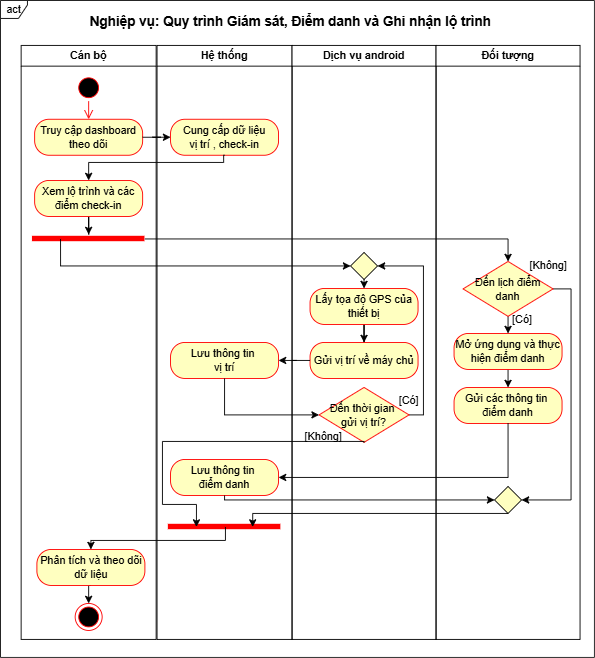

The diagram above was exported from draw.io. Its source (the exported page's mxGraphModel, read from the mxfile embedded in the PNG):
<mxGraphModel dx="1030" dy="626" grid="1" gridSize="10" guides="1" tooltips="1" connect="1" arrows="1" fold="1" page="1" pageScale="1" pageWidth="827" pageHeight="1169" math="0" shadow="0">
  <root>
    <mxCell id="0" />
    <mxCell id="1" parent="0" />
    <mxCell id="qdSzWjheR9RUm8eW99t5-1" parent="1" style="swimlane;whiteSpace=wrap" value="Cán bộ" vertex="1">
      <mxGeometry height="660" width="150" x="113" y="80" as="geometry" />
    </mxCell>
    <mxCell id="xv2i94pPa2iFIP08fBtF-1" parent="qdSzWjheR9RUm8eW99t5-1" style="rounded=1;whiteSpace=wrap;html=1;arcSize=40;fontColor=#000000;fillColor=#ffffc0;strokeColor=#ff0000;" value="Truy cập dashboard theo dõi" vertex="1">
      <mxGeometry height="40" width="120" x="15" y="82" as="geometry" />
    </mxCell>
    <mxCell id="BmgtBmJnFOl2cgkAMuDX-1" parent="qdSzWjheR9RUm8eW99t5-1" style="ellipse;html=1;shape=startState;fillColor=#000000;strokeColor=#ff0000;" value="" vertex="1">
      <mxGeometry height="30" width="30" x="60" y="32" as="geometry" />
    </mxCell>
    <mxCell id="BmgtBmJnFOl2cgkAMuDX-2" edge="1" parent="qdSzWjheR9RUm8eW99t5-1" source="BmgtBmJnFOl2cgkAMuDX-1" style="edgeStyle=orthogonalEdgeStyle;html=1;verticalAlign=bottom;endArrow=open;endSize=8;strokeColor=#ff0000;rounded=0;entryX=0.5;entryY=0;entryDx=0;entryDy=0;" target="xv2i94pPa2iFIP08fBtF-1" value="">
      <mxGeometry relative="1" as="geometry">
        <mxPoint x="77" y="92" as="targetPoint" />
      </mxGeometry>
    </mxCell>
    <mxCell id="PckJ4m4OvcIddmVoiVTI-10" edge="1" parent="qdSzWjheR9RUm8eW99t5-1" source="PckJ4m4OvcIddmVoiVTI-4" style="edgeStyle=orthogonalEdgeStyle;rounded=0;orthogonalLoop=1;jettySize=auto;html=1;exitX=0.5;exitY=1;exitDx=0;exitDy=0;" target="PckJ4m4OvcIddmVoiVTI-7">
      <mxGeometry relative="1" as="geometry" />
    </mxCell>
    <mxCell id="PckJ4m4OvcIddmVoiVTI-4" parent="qdSzWjheR9RUm8eW99t5-1" style="rounded=1;whiteSpace=wrap;html=1;arcSize=40;fontColor=#000000;fillColor=#ffffc0;strokeColor=#ff0000;" value="Xem lộ trình và các điểm check-in" vertex="1">
      <mxGeometry height="40" width="120" x="15" y="150" as="geometry" />
    </mxCell>
    <mxCell id="PckJ4m4OvcIddmVoiVTI-7" parent="qdSzWjheR9RUm8eW99t5-1" style="shape=line;html=1;strokeWidth=6;strokeColor=#ff0000;" value="" vertex="1">
      <mxGeometry height="10" width="125" x="12.5" y="210" as="geometry" />
    </mxCell>
    <mxCell id="cvU6X4bleSAHfs7LdrmS-42" edge="1" parent="qdSzWjheR9RUm8eW99t5-1" source="cvU6X4bleSAHfs7LdrmS-40" style="edgeStyle=orthogonalEdgeStyle;rounded=0;orthogonalLoop=1;jettySize=auto;html=1;exitX=0.5;exitY=1;exitDx=0;exitDy=0;entryX=0.5;entryY=0;entryDx=0;entryDy=0;" target="cvU6X4bleSAHfs7LdrmS-41">
      <mxGeometry relative="1" as="geometry" />
    </mxCell>
    <mxCell id="cvU6X4bleSAHfs7LdrmS-40" parent="qdSzWjheR9RUm8eW99t5-1" style="rounded=1;whiteSpace=wrap;html=1;arcSize=40;fontColor=#000000;fillColor=#ffffc0;strokeColor=#ff0000;" value="Phân tích và theo dõi dữ liệu" vertex="1">
      <mxGeometry height="40" width="120" x="17.5" y="560" as="geometry" />
    </mxCell>
    <mxCell id="cvU6X4bleSAHfs7LdrmS-41" parent="qdSzWjheR9RUm8eW99t5-1" style="ellipse;html=1;shape=endState;fillColor=#000000;strokeColor=#ff0000;" value="" vertex="1">
      <mxGeometry height="30" width="30" x="60" y="620" as="geometry" />
    </mxCell>
    <mxCell id="qdSzWjheR9RUm8eW99t5-10" parent="1" style="swimlane;whiteSpace=wrap" value="Hệ thống" vertex="1">
      <mxGeometry height="660" width="150" x="264" y="80" as="geometry" />
    </mxCell>
    <mxCell id="PckJ4m4OvcIddmVoiVTI-2" parent="qdSzWjheR9RUm8eW99t5-10" style="rounded=1;whiteSpace=wrap;html=1;arcSize=40;fontColor=#000000;fillColor=#ffffc0;strokeColor=#ff0000;" value="Cung cấp dữ liệu&lt;div&gt;vị trí , check-in&lt;/div&gt;" vertex="1">
      <mxGeometry height="40" width="120" x="15" y="82" as="geometry" />
    </mxCell>
    <mxCell id="cvU6X4bleSAHfs7LdrmS-6" parent="qdSzWjheR9RUm8eW99t5-10" style="rounded=1;whiteSpace=wrap;html=1;arcSize=40;fontColor=#000000;fillColor=#ffffc0;strokeColor=#ff0000;" value="Lưu thông tin&amp;nbsp;&lt;br&gt;vị trí" vertex="1">
      <mxGeometry height="40" width="120" x="15" y="330" as="geometry" />
    </mxCell>
    <mxCell id="cvU6X4bleSAHfs7LdrmS-22" parent="qdSzWjheR9RUm8eW99t5-10" style="rounded=1;whiteSpace=wrap;html=1;arcSize=40;fontColor=#000000;fillColor=#ffffc0;strokeColor=#ff0000;" value="Lưu thông tin&amp;nbsp;&lt;br&gt;điểm danh" vertex="1">
      <mxGeometry height="40" width="120" x="15" y="460" as="geometry" />
    </mxCell>
    <mxCell id="cvU6X4bleSAHfs7LdrmS-29" parent="qdSzWjheR9RUm8eW99t5-10" style="shape=line;html=1;strokeWidth=6;strokeColor=#ff0000;" value="" vertex="1">
      <mxGeometry height="10" width="125" x="12.5" y="530" as="geometry" />
    </mxCell>
    <mxCell id="qdSzWjheR9RUm8eW99t5-29" parent="1" style="swimlane;whiteSpace=wrap" value="Dịch vụ android" vertex="1">
      <mxGeometry height="660" width="160" x="414" y="80" as="geometry" />
    </mxCell>
    <mxCell id="cvU6X4bleSAHfs7LdrmS-3" edge="1" parent="qdSzWjheR9RUm8eW99t5-29" source="PckJ4m4OvcIddmVoiVTI-11" style="edgeStyle=orthogonalEdgeStyle;rounded=0;orthogonalLoop=1;jettySize=auto;html=1;exitX=0.5;exitY=1;exitDx=0;exitDy=0;entryX=0.5;entryY=0;entryDx=0;entryDy=0;" target="cvU6X4bleSAHfs7LdrmS-2">
      <mxGeometry relative="1" as="geometry" />
    </mxCell>
    <mxCell id="PckJ4m4OvcIddmVoiVTI-11" parent="qdSzWjheR9RUm8eW99t5-29" style="rhombus;fillColor=#FFFFC0;" value="" vertex="1">
      <mxGeometry height="30" width="30" x="65" y="230" as="geometry" />
    </mxCell>
    <mxCell id="cvU6X4bleSAHfs7LdrmS-5" edge="1" parent="qdSzWjheR9RUm8eW99t5-29" source="cvU6X4bleSAHfs7LdrmS-2" style="edgeStyle=orthogonalEdgeStyle;rounded=0;orthogonalLoop=1;jettySize=auto;html=1;" target="cvU6X4bleSAHfs7LdrmS-4" value="">
      <mxGeometry relative="1" as="geometry" />
    </mxCell>
    <mxCell id="cvU6X4bleSAHfs7LdrmS-2" parent="qdSzWjheR9RUm8eW99t5-29" style="rounded=1;whiteSpace=wrap;html=1;arcSize=40;fontColor=#000000;fillColor=#ffffc0;strokeColor=#ff0000;" value="Lấy tọa độ GPS của thiết bị" vertex="1">
      <mxGeometry height="40" width="120" x="20" y="270" as="geometry" />
    </mxCell>
    <mxCell id="cvU6X4bleSAHfs7LdrmS-4" parent="qdSzWjheR9RUm8eW99t5-29" style="rounded=1;whiteSpace=wrap;html=1;arcSize=40;fontColor=#000000;fillColor=#ffffc0;strokeColor=#ff0000;" value="Gửi vị trí về máy chủ" vertex="1">
      <mxGeometry height="40" width="120" x="20" y="330" as="geometry" />
    </mxCell>
    <mxCell id="cvU6X4bleSAHfs7LdrmS-14" edge="1" parent="qdSzWjheR9RUm8eW99t5-29" source="cvU6X4bleSAHfs7LdrmS-10" style="edgeStyle=orthogonalEdgeStyle;rounded=0;orthogonalLoop=1;jettySize=auto;html=1;exitX=1;exitY=0.5;exitDx=0;exitDy=0;entryX=1;entryY=0.5;entryDx=0;entryDy=0;" target="PckJ4m4OvcIddmVoiVTI-11">
      <mxGeometry relative="1" as="geometry">
        <Array as="points">
          <mxPoint x="146" y="411" />
          <mxPoint x="146" y="245" />
        </Array>
      </mxGeometry>
    </mxCell>
    <mxCell id="cvU6X4bleSAHfs7LdrmS-10" parent="qdSzWjheR9RUm8eW99t5-29" style="rhombus;whiteSpace=wrap;html=1;fontColor=#000000;fillColor=#ffffc0;strokeColor=#ff0000;" value="Đến thời gian&amp;nbsp;&lt;br&gt;gửi vị trí?" vertex="1">
      <mxGeometry height="61" width="100" x="30" y="380" as="geometry" />
    </mxCell>
    <mxCell id="cvU6X4bleSAHfs7LdrmS-30" parent="qdSzWjheR9RUm8eW99t5-29" style="text;html=1;whiteSpace=wrap;strokeColor=none;fillColor=none;align=center;verticalAlign=middle;rounded=0;" value="[Có]" vertex="1">
      <mxGeometry height="30" width="60" x="100" y="380" as="geometry" />
    </mxCell>
    <mxCell id="cvU6X4bleSAHfs7LdrmS-39" parent="qdSzWjheR9RUm8eW99t5-29" style="text;html=1;whiteSpace=wrap;strokeColor=none;fillColor=none;align=center;verticalAlign=middle;rounded=0;" value="[Không]" vertex="1">
      <mxGeometry height="30" width="60" x="5" y="420" as="geometry" />
    </mxCell>
    <mxCell id="YJMfKvG7Ama8Q7DokEgz-1" parent="1" style="swimlane;whiteSpace=wrap;startSize=23;" value="Đối tượng" vertex="1">
      <mxGeometry height="660" width="160" x="574" y="80" as="geometry" />
    </mxCell>
    <mxCell id="cvU6X4bleSAHfs7LdrmS-16" edge="1" parent="YJMfKvG7Ama8Q7DokEgz-1" source="PckJ4m4OvcIddmVoiVTI-12" style="edgeStyle=orthogonalEdgeStyle;rounded=0;orthogonalLoop=1;jettySize=auto;html=1;exitX=0.5;exitY=1;exitDx=0;exitDy=0;entryX=0.5;entryY=0;entryDx=0;entryDy=0;" target="cvU6X4bleSAHfs7LdrmS-15">
      <mxGeometry relative="1" as="geometry" />
    </mxCell>
    <mxCell id="cvU6X4bleSAHfs7LdrmS-36" edge="1" parent="YJMfKvG7Ama8Q7DokEgz-1" source="PckJ4m4OvcIddmVoiVTI-12" style="edgeStyle=orthogonalEdgeStyle;rounded=0;orthogonalLoop=1;jettySize=auto;html=1;exitX=1;exitY=0.5;exitDx=0;exitDy=0;entryX=1;entryY=0.5;entryDx=0;entryDy=0;" target="cvU6X4bleSAHfs7LdrmS-24">
      <mxGeometry relative="1" as="geometry" />
    </mxCell>
    <mxCell id="PckJ4m4OvcIddmVoiVTI-12" parent="YJMfKvG7Ama8Q7DokEgz-1" style="rhombus;whiteSpace=wrap;html=1;fontColor=#000000;fillColor=#ffffc0;strokeColor=#ff0000;" value="Đến lịch điểm danh" vertex="1">
      <mxGeometry height="61" width="100" x="30" y="240" as="geometry" />
    </mxCell>
    <mxCell id="cvU6X4bleSAHfs7LdrmS-26" edge="1" parent="YJMfKvG7Ama8Q7DokEgz-1" source="cvU6X4bleSAHfs7LdrmS-15" style="edgeStyle=orthogonalEdgeStyle;rounded=0;orthogonalLoop=1;jettySize=auto;html=1;exitX=0.5;exitY=1;exitDx=0;exitDy=0;entryX=0.5;entryY=0;entryDx=0;entryDy=0;" target="cvU6X4bleSAHfs7LdrmS-19">
      <mxGeometry relative="1" as="geometry" />
    </mxCell>
    <mxCell id="cvU6X4bleSAHfs7LdrmS-15" parent="YJMfKvG7Ama8Q7DokEgz-1" style="rounded=1;whiteSpace=wrap;html=1;arcSize=40;fontColor=#000000;fillColor=#ffffc0;strokeColor=#ff0000;" value="Mở ứng dụng và thực hiện điểm danh" vertex="1">
      <mxGeometry height="40" width="120" x="20" y="320" as="geometry" />
    </mxCell>
    <mxCell id="cvU6X4bleSAHfs7LdrmS-19" parent="YJMfKvG7Ama8Q7DokEgz-1" style="rounded=1;whiteSpace=wrap;html=1;arcSize=40;fontColor=#000000;fillColor=#ffffc0;strokeColor=#ff0000;" value="Gửi các thông tin&amp;nbsp;&lt;br&gt;điểm danh" vertex="1">
      <mxGeometry height="40" width="120" x="20" y="380" as="geometry" />
    </mxCell>
    <mxCell id="cvU6X4bleSAHfs7LdrmS-24" parent="YJMfKvG7Ama8Q7DokEgz-1" style="rhombus;fillColor=#FFFFC0;" value="" vertex="1">
      <mxGeometry height="30" width="30" x="65" y="490" as="geometry" />
    </mxCell>
    <mxCell id="cvU6X4bleSAHfs7LdrmS-27" parent="YJMfKvG7Ama8Q7DokEgz-1" style="text;html=1;whiteSpace=wrap;strokeColor=none;fillColor=none;align=center;verticalAlign=middle;rounded=0;" value="[Không]" vertex="1">
      <mxGeometry height="30" width="60" x="95" y="230" as="geometry" />
    </mxCell>
    <mxCell id="PckJ4m4OvcIddmVoiVTI-3" edge="1" parent="1" source="xv2i94pPa2iFIP08fBtF-1" style="edgeStyle=orthogonalEdgeStyle;rounded=0;orthogonalLoop=1;jettySize=auto;html=1;" target="PckJ4m4OvcIddmVoiVTI-2" value="">
      <mxGeometry relative="1" as="geometry" />
    </mxCell>
    <mxCell id="PckJ4m4OvcIddmVoiVTI-6" edge="1" parent="1" source="PckJ4m4OvcIddmVoiVTI-2" style="edgeStyle=orthogonalEdgeStyle;rounded=0;orthogonalLoop=1;jettySize=auto;html=1;exitX=0.5;exitY=1;exitDx=0;exitDy=0;entryX=0.5;entryY=0;entryDx=0;entryDy=0;" target="PckJ4m4OvcIddmVoiVTI-4">
      <mxGeometry relative="1" as="geometry">
        <Array as="points">
          <mxPoint x="338" y="210" />
          <mxPoint x="188" y="210" />
        </Array>
      </mxGeometry>
    </mxCell>
    <mxCell id="PckJ4m4OvcIddmVoiVTI-16" edge="1" parent="1" source="PckJ4m4OvcIddmVoiVTI-7" style="edgeStyle=orthogonalEdgeStyle;rounded=0;orthogonalLoop=1;jettySize=auto;html=1;exitX=1;exitY=0.5;exitDx=0;exitDy=0;exitPerimeter=0;entryX=0.5;entryY=0;entryDx=0;entryDy=0;" target="PckJ4m4OvcIddmVoiVTI-12">
      <mxGeometry relative="1" as="geometry" />
    </mxCell>
    <mxCell id="cvU6X4bleSAHfs7LdrmS-1" edge="1" parent="1" source="PckJ4m4OvcIddmVoiVTI-7" style="edgeStyle=orthogonalEdgeStyle;rounded=0;orthogonalLoop=1;jettySize=auto;html=1;exitX=0.25;exitY=0.5;exitDx=0;exitDy=0;exitPerimeter=0;entryX=0;entryY=0.5;entryDx=0;entryDy=0;" target="PckJ4m4OvcIddmVoiVTI-11">
      <mxGeometry relative="1" as="geometry">
        <Array as="points">
          <mxPoint x="157" y="325" />
        </Array>
      </mxGeometry>
    </mxCell>
    <mxCell id="cvU6X4bleSAHfs7LdrmS-7" edge="1" parent="1" source="cvU6X4bleSAHfs7LdrmS-4" style="edgeStyle=orthogonalEdgeStyle;rounded=0;orthogonalLoop=1;jettySize=auto;html=1;" target="cvU6X4bleSAHfs7LdrmS-6" value="">
      <mxGeometry relative="1" as="geometry" />
    </mxCell>
    <mxCell id="cvU6X4bleSAHfs7LdrmS-21" edge="1" parent="1" source="cvU6X4bleSAHfs7LdrmS-6" style="edgeStyle=orthogonalEdgeStyle;rounded=0;orthogonalLoop=1;jettySize=auto;html=1;exitX=0.5;exitY=1;exitDx=0;exitDy=0;entryX=0;entryY=0.5;entryDx=0;entryDy=0;" target="cvU6X4bleSAHfs7LdrmS-10">
      <mxGeometry relative="1" as="geometry" />
    </mxCell>
    <mxCell id="cvU6X4bleSAHfs7LdrmS-23" edge="1" parent="1" source="cvU6X4bleSAHfs7LdrmS-19" style="edgeStyle=orthogonalEdgeStyle;rounded=0;orthogonalLoop=1;jettySize=auto;html=1;exitX=0.5;exitY=1;exitDx=0;exitDy=0;entryX=1;entryY=0.5;entryDx=0;entryDy=0;" target="cvU6X4bleSAHfs7LdrmS-22">
      <mxGeometry relative="1" as="geometry" />
    </mxCell>
    <mxCell id="cvU6X4bleSAHfs7LdrmS-34" edge="1" parent="1" source="cvU6X4bleSAHfs7LdrmS-22" style="edgeStyle=orthogonalEdgeStyle;rounded=0;orthogonalLoop=1;jettySize=auto;html=1;exitX=0.5;exitY=1;exitDx=0;exitDy=0;entryX=0;entryY=0.5;entryDx=0;entryDy=0;" target="cvU6X4bleSAHfs7LdrmS-24">
      <mxGeometry relative="1" as="geometry">
        <Array as="points">
          <mxPoint x="339" y="585" />
        </Array>
      </mxGeometry>
    </mxCell>
    <mxCell id="cvU6X4bleSAHfs7LdrmS-35" edge="1" parent="1" source="cvU6X4bleSAHfs7LdrmS-24" style="edgeStyle=orthogonalEdgeStyle;rounded=0;orthogonalLoop=1;jettySize=auto;html=1;exitX=0.5;exitY=1;exitDx=0;exitDy=0;entryX=0.75;entryY=0.5;entryDx=0;entryDy=0;entryPerimeter=0;" target="cvU6X4bleSAHfs7LdrmS-29">
      <mxGeometry relative="1" as="geometry">
        <Array as="points">
          <mxPoint x="370" y="600" />
        </Array>
      </mxGeometry>
    </mxCell>
    <mxCell id="cvU6X4bleSAHfs7LdrmS-37" parent="1" style="text;html=1;whiteSpace=wrap;strokeColor=none;fillColor=none;align=center;verticalAlign=middle;rounded=0;" value="[Có]" vertex="1">
      <mxGeometry height="30" width="60" x="640" y="370" as="geometry" />
    </mxCell>
    <mxCell id="cvU6X4bleSAHfs7LdrmS-38" edge="1" parent="1" source="cvU6X4bleSAHfs7LdrmS-10" style="edgeStyle=orthogonalEdgeStyle;rounded=0;orthogonalLoop=1;jettySize=auto;html=1;exitX=0.5;exitY=1;exitDx=0;exitDy=0;entryX=0.25;entryY=0.5;entryDx=0;entryDy=0;entryPerimeter=0;" target="cvU6X4bleSAHfs7LdrmS-29">
      <mxGeometry relative="1" as="geometry">
        <Array as="points">
          <mxPoint x="270" y="520" />
          <mxPoint x="270" y="590" />
          <mxPoint x="308" y="590" />
        </Array>
      </mxGeometry>
    </mxCell>
    <mxCell id="cvU6X4bleSAHfs7LdrmS-44" edge="1" parent="1" style="edgeStyle=orthogonalEdgeStyle;rounded=0;orthogonalLoop=1;jettySize=auto;html=1;entryX=0.5;entryY=0;entryDx=0;entryDy=0;" target="cvU6X4bleSAHfs7LdrmS-40">
      <mxGeometry relative="1" as="geometry">
        <Array as="points">
          <mxPoint x="340" y="615" />
          <mxPoint x="340" y="630" />
          <mxPoint x="190" y="630" />
        </Array>
        <mxPoint x="340" y="615" as="sourcePoint" />
      </mxGeometry>
    </mxCell>
    <mxCell id="cvU6X4bleSAHfs7LdrmS-45" parent="1" style="shape=umlFrame;whiteSpace=wrap;html=1;pointerEvents=0;width=30;height=20;" value="act" vertex="1">
      <mxGeometry height="730" width="660" x="90" y="30" as="geometry" />
    </mxCell>
    <mxCell id="7Lo9mmyF-sImnmNHQClN-1" parent="1" style="text;align=center;fontStyle=1;verticalAlign=middle;spacingLeft=3;spacingRight=3;strokeColor=none;rotatable=0;points=[[0,0.5],[1,0.5]];portConstraint=eastwest;html=1;fontSize=15;" value="Nghiệp vụ: Quy trình Giám sát, Điểm danh và Ghi nhận lộ trình&amp;nbsp;" vertex="1">
      <mxGeometry height="26" width="356" x="236" y="40" as="geometry" />
    </mxCell>
  </root>
</mxGraphModel>